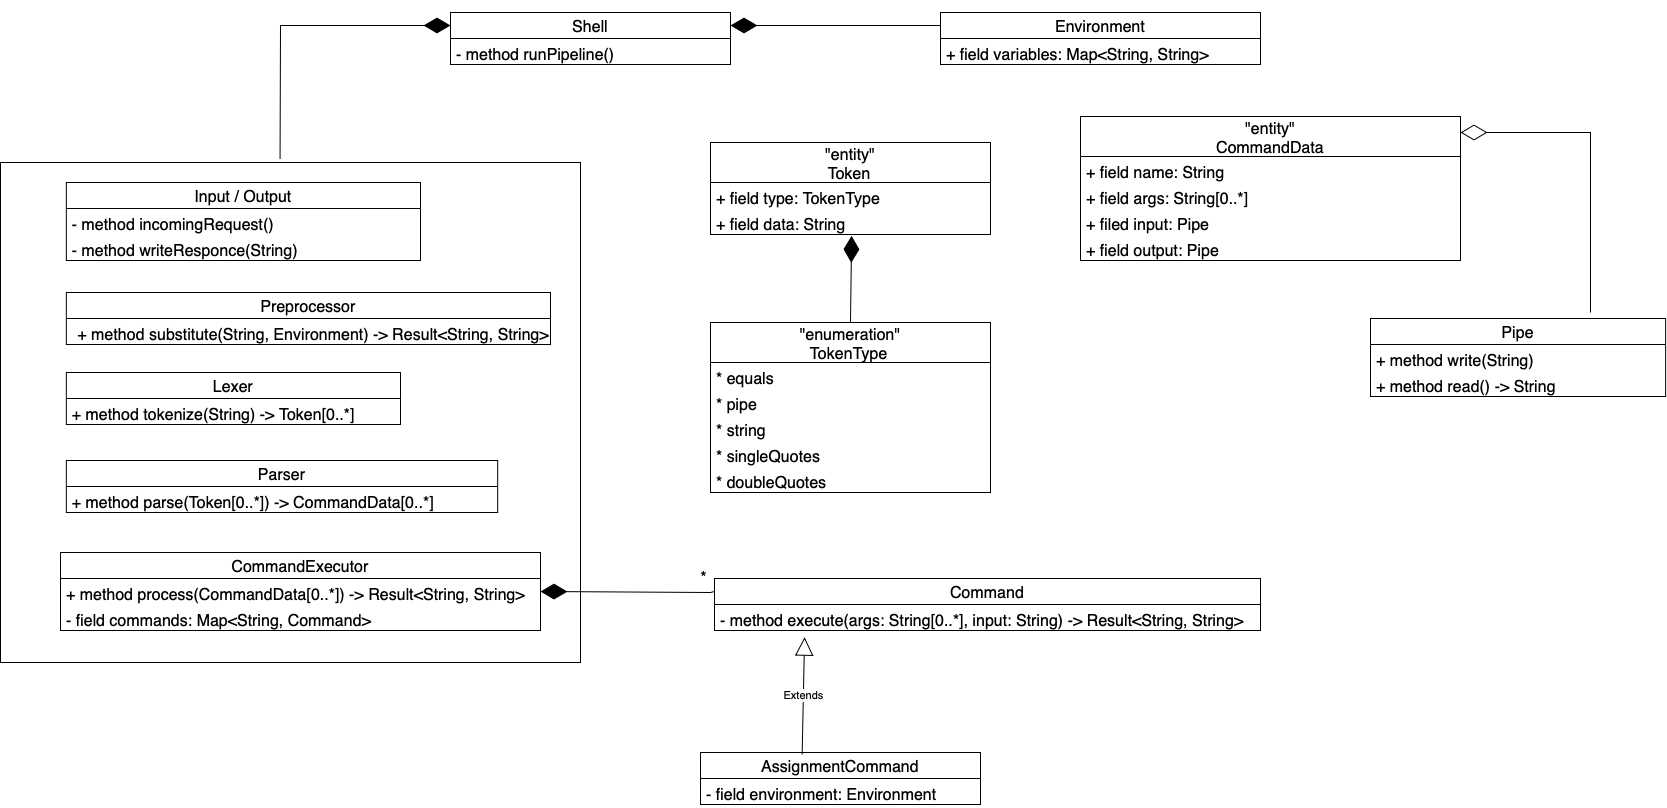

The diagram above was exported from draw.io. Its source (the exported page's mxGraphModel, read from the mxfile embedded in the PNG):
<mxGraphModel dx="1577" dy="1075" grid="1" gridSize="10" guides="1" tooltips="1" connect="1" arrows="1" fold="1" page="1" pageScale="1" pageWidth="827" pageHeight="1169" math="0" shadow="0">
  <root>
    <mxCell id="0" />
    <mxCell id="1" parent="0" />
    <mxCell id="KhzW3HCfDFGGpcyHgneD-43" value="&quot;entity&quot; &#10;Token" style="swimlane;fontStyle=0;childLayout=stackLayout;horizontal=1;startSize=40;fillColor=none;horizontalStack=0;resizeParent=1;resizeParentMax=0;resizeLast=0;collapsible=1;marginBottom=0;fontSize=16;" parent="1" vertex="1">
      <mxGeometry x="840" y="150" width="280" height="92" as="geometry" />
    </mxCell>
    <mxCell id="KhzW3HCfDFGGpcyHgneD-44" value="+ field type: TokenType" style="text;strokeColor=none;fillColor=none;align=left;verticalAlign=top;spacingLeft=4;spacingRight=4;overflow=hidden;rotatable=0;points=[[0,0.5],[1,0.5]];portConstraint=eastwest;fontSize=16;" parent="KhzW3HCfDFGGpcyHgneD-43" vertex="1">
      <mxGeometry y="40" width="280" height="26" as="geometry" />
    </mxCell>
    <mxCell id="KhzW3HCfDFGGpcyHgneD-46" value="+ field data: String" style="text;strokeColor=none;fillColor=none;align=left;verticalAlign=top;spacingLeft=4;spacingRight=4;overflow=hidden;rotatable=0;points=[[0,0.5],[1,0.5]];portConstraint=eastwest;fontSize=16;" parent="KhzW3HCfDFGGpcyHgneD-43" vertex="1">
      <mxGeometry y="66" width="280" height="26" as="geometry" />
    </mxCell>
    <mxCell id="KhzW3HCfDFGGpcyHgneD-47" value="&quot;enumeration&quot; &#10;TokenType" style="swimlane;fontStyle=0;childLayout=stackLayout;horizontal=1;startSize=40;fillColor=none;horizontalStack=0;resizeParent=1;resizeParentMax=0;resizeLast=0;collapsible=1;marginBottom=0;fontSize=16;" parent="1" vertex="1">
      <mxGeometry x="840" y="330" width="280" height="170" as="geometry" />
    </mxCell>
    <mxCell id="KhzW3HCfDFGGpcyHgneD-48" value="* equals" style="text;strokeColor=none;fillColor=none;align=left;verticalAlign=top;spacingLeft=4;spacingRight=4;overflow=hidden;rotatable=0;points=[[0,0.5],[1,0.5]];portConstraint=eastwest;fontSize=16;" parent="KhzW3HCfDFGGpcyHgneD-47" vertex="1">
      <mxGeometry y="40" width="280" height="26" as="geometry" />
    </mxCell>
    <mxCell id="KhzW3HCfDFGGpcyHgneD-51" value="* pipe" style="text;strokeColor=none;fillColor=none;align=left;verticalAlign=top;spacingLeft=4;spacingRight=4;overflow=hidden;rotatable=0;points=[[0,0.5],[1,0.5]];portConstraint=eastwest;fontSize=16;" parent="KhzW3HCfDFGGpcyHgneD-47" vertex="1">
      <mxGeometry y="66" width="280" height="26" as="geometry" />
    </mxCell>
    <mxCell id="KhzW3HCfDFGGpcyHgneD-52" value="* string" style="text;strokeColor=none;fillColor=none;align=left;verticalAlign=top;spacingLeft=4;spacingRight=4;overflow=hidden;rotatable=0;points=[[0,0.5],[1,0.5]];portConstraint=eastwest;fontSize=16;" parent="KhzW3HCfDFGGpcyHgneD-47" vertex="1">
      <mxGeometry y="92" width="280" height="26" as="geometry" />
    </mxCell>
    <mxCell id="KhzW3HCfDFGGpcyHgneD-71" value="* singleQuotes" style="text;strokeColor=none;fillColor=none;align=left;verticalAlign=top;spacingLeft=4;spacingRight=4;overflow=hidden;rotatable=0;points=[[0,0.5],[1,0.5]];portConstraint=eastwest;fontSize=16;" parent="KhzW3HCfDFGGpcyHgneD-47" vertex="1">
      <mxGeometry y="118" width="280" height="26" as="geometry" />
    </mxCell>
    <mxCell id="KhzW3HCfDFGGpcyHgneD-72" value="* doubleQuotes" style="text;strokeColor=none;fillColor=none;align=left;verticalAlign=top;spacingLeft=4;spacingRight=4;overflow=hidden;rotatable=0;points=[[0,0.5],[1,0.5]];portConstraint=eastwest;fontSize=16;" parent="KhzW3HCfDFGGpcyHgneD-47" vertex="1">
      <mxGeometry y="144" width="280" height="26" as="geometry" />
    </mxCell>
    <mxCell id="KhzW3HCfDFGGpcyHgneD-58" value="&quot;entity&quot;&#10;CommandData" style="swimlane;fontStyle=0;childLayout=stackLayout;horizontal=1;startSize=40;fillColor=none;horizontalStack=0;resizeParent=1;resizeParentMax=0;resizeLast=0;collapsible=1;marginBottom=0;fontSize=16;" parent="1" vertex="1">
      <mxGeometry x="1210" y="124" width="380" height="144" as="geometry" />
    </mxCell>
    <mxCell id="KhzW3HCfDFGGpcyHgneD-60" value="+ field name: String" style="text;strokeColor=none;fillColor=none;align=left;verticalAlign=top;spacingLeft=4;spacingRight=4;overflow=hidden;rotatable=0;points=[[0,0.5],[1,0.5]];portConstraint=eastwest;fontSize=16;" parent="KhzW3HCfDFGGpcyHgneD-58" vertex="1">
      <mxGeometry y="40" width="380" height="26" as="geometry" />
    </mxCell>
    <mxCell id="KhzW3HCfDFGGpcyHgneD-73" value="+ field args: String[0..*]" style="text;strokeColor=none;fillColor=none;align=left;verticalAlign=top;spacingLeft=4;spacingRight=4;overflow=hidden;rotatable=0;points=[[0,0.5],[1,0.5]];portConstraint=eastwest;fontSize=16;" parent="KhzW3HCfDFGGpcyHgneD-58" vertex="1">
      <mxGeometry y="66" width="380" height="26" as="geometry" />
    </mxCell>
    <mxCell id="KhzW3HCfDFGGpcyHgneD-74" value="+ filed input: Pipe" style="text;strokeColor=none;fillColor=none;align=left;verticalAlign=top;spacingLeft=4;spacingRight=4;overflow=hidden;rotatable=0;points=[[0,0.5],[1,0.5]];portConstraint=eastwest;fontSize=16;" parent="KhzW3HCfDFGGpcyHgneD-58" vertex="1">
      <mxGeometry y="92" width="380" height="26" as="geometry" />
    </mxCell>
    <mxCell id="KhzW3HCfDFGGpcyHgneD-75" value="+ field output: Pipe" style="text;strokeColor=none;fillColor=none;align=left;verticalAlign=top;spacingLeft=4;spacingRight=4;overflow=hidden;rotatable=0;points=[[0,0.5],[1,0.5]];portConstraint=eastwest;fontSize=16;" parent="KhzW3HCfDFGGpcyHgneD-58" vertex="1">
      <mxGeometry y="118" width="380" height="26" as="geometry" />
    </mxCell>
    <mxCell id="KhzW3HCfDFGGpcyHgneD-85" value="Command" style="swimlane;fontStyle=0;childLayout=stackLayout;horizontal=1;startSize=26;fillColor=none;horizontalStack=0;resizeParent=1;resizeParentMax=0;resizeLast=0;collapsible=1;marginBottom=0;fontSize=16;" parent="1" vertex="1">
      <mxGeometry x="844" y="586" width="546" height="52" as="geometry" />
    </mxCell>
    <mxCell id="KhzW3HCfDFGGpcyHgneD-86" value="- method execute(args: String[0..*], input: String) -&gt; Result&lt;String, String&gt;" style="text;strokeColor=none;fillColor=none;align=left;verticalAlign=top;spacingLeft=4;spacingRight=4;overflow=hidden;rotatable=0;points=[[0,0.5],[1,0.5]];portConstraint=eastwest;fontSize=16;fontStyle=0" parent="KhzW3HCfDFGGpcyHgneD-85" vertex="1">
      <mxGeometry y="26" width="546" height="26" as="geometry" />
    </mxCell>
    <mxCell id="KhzW3HCfDFGGpcyHgneD-88" value="Shell" style="swimlane;fontStyle=0;childLayout=stackLayout;horizontal=1;startSize=26;fillColor=none;horizontalStack=0;resizeParent=1;resizeParentMax=0;resizeLast=0;collapsible=1;marginBottom=0;fontSize=16;" parent="1" vertex="1">
      <mxGeometry x="580" y="20" width="280" height="52" as="geometry" />
    </mxCell>
    <mxCell id="KhzW3HCfDFGGpcyHgneD-98" value="- method runPipeline()" style="text;strokeColor=none;fillColor=none;align=left;verticalAlign=top;spacingLeft=4;spacingRight=4;overflow=hidden;rotatable=0;points=[[0,0.5],[1,0.5]];portConstraint=eastwest;fontSize=16;" parent="KhzW3HCfDFGGpcyHgneD-88" vertex="1">
      <mxGeometry y="26" width="280" height="26" as="geometry" />
    </mxCell>
    <mxCell id="KhzW3HCfDFGGpcyHgneD-91" value="Environment" style="swimlane;fontStyle=0;childLayout=stackLayout;horizontal=1;startSize=26;fillColor=none;horizontalStack=0;resizeParent=1;resizeParentMax=0;resizeLast=0;collapsible=1;marginBottom=0;fontSize=16;" parent="1" vertex="1">
      <mxGeometry x="1070" y="20" width="320" height="52" as="geometry" />
    </mxCell>
    <mxCell id="KhzW3HCfDFGGpcyHgneD-93" value="+ field variables: Map&lt;String, String&gt;" style="text;strokeColor=none;fillColor=none;align=left;verticalAlign=top;spacingLeft=4;spacingRight=4;overflow=hidden;rotatable=0;points=[[0,0.5],[1,0.5]];portConstraint=eastwest;fontSize=16;" parent="KhzW3HCfDFGGpcyHgneD-91" vertex="1">
      <mxGeometry y="26" width="320" height="26" as="geometry" />
    </mxCell>
    <mxCell id="KhzW3HCfDFGGpcyHgneD-109" value="AssignmentCommand" style="swimlane;fontStyle=0;childLayout=stackLayout;horizontal=1;startSize=26;fillColor=none;horizontalStack=0;resizeParent=1;resizeParentMax=0;resizeLast=0;collapsible=1;marginBottom=0;fontSize=16;" parent="1" vertex="1">
      <mxGeometry x="830" y="760" width="280" height="52" as="geometry" />
    </mxCell>
    <mxCell id="KhzW3HCfDFGGpcyHgneD-111" value="- field environment: Environment" style="text;strokeColor=none;fillColor=none;align=left;verticalAlign=top;spacingLeft=4;spacingRight=4;overflow=hidden;rotatable=0;points=[[0,0.5],[1,0.5]];portConstraint=eastwest;fontSize=16;" parent="KhzW3HCfDFGGpcyHgneD-109" vertex="1">
      <mxGeometry y="26" width="280" height="26" as="geometry" />
    </mxCell>
    <mxCell id="lBV4ivMA47uS4kKZYbYJ-3" value="" style="endArrow=diamondThin;endFill=1;endSize=24;html=1;rounded=0;entryX=0;entryY=0.25;entryDx=0;entryDy=0;exitX=0.482;exitY=-0.007;exitDx=0;exitDy=0;exitPerimeter=0;" parent="1" source="lBV4ivMA47uS4kKZYbYJ-1" target="KhzW3HCfDFGGpcyHgneD-88" edge="1">
      <mxGeometry width="160" relative="1" as="geometry">
        <mxPoint x="920" y="420" as="sourcePoint" />
        <mxPoint x="1080" y="420" as="targetPoint" />
        <Array as="points">
          <mxPoint x="410" y="33" />
        </Array>
      </mxGeometry>
    </mxCell>
    <mxCell id="lBV4ivMA47uS4kKZYbYJ-6" value="" style="endArrow=diamondThin;endFill=1;endSize=24;html=1;rounded=0;entryX=1;entryY=0.25;entryDx=0;entryDy=0;exitX=0;exitY=0.25;exitDx=0;exitDy=0;" parent="1" source="KhzW3HCfDFGGpcyHgneD-91" target="KhzW3HCfDFGGpcyHgneD-88" edge="1">
      <mxGeometry width="160" relative="1" as="geometry">
        <mxPoint x="940" y="100" as="sourcePoint" />
        <mxPoint x="1100" y="100" as="targetPoint" />
        <Array as="points" />
      </mxGeometry>
    </mxCell>
    <mxCell id="lBV4ivMA47uS4kKZYbYJ-1" value="" style="html=1;" parent="1" vertex="1">
      <mxGeometry x="130" y="170" width="580" height="500" as="geometry" />
    </mxCell>
    <mxCell id="KhzW3HCfDFGGpcyHgneD-19" value="&#10;Input / Output&#10;" style="swimlane;fontStyle=0;childLayout=stackLayout;horizontal=1;startSize=26;fillColor=none;horizontalStack=0;resizeParent=1;resizeParentMax=0;resizeLast=0;collapsible=1;marginBottom=0;fontSize=16;" parent="1" vertex="1">
      <mxGeometry x="195.84" y="190" width="354.16" height="78" as="geometry" />
    </mxCell>
    <mxCell id="KhzW3HCfDFGGpcyHgneD-21" value="- method incomingRequest()" style="text;strokeColor=none;fillColor=none;align=left;verticalAlign=top;spacingLeft=4;spacingRight=4;overflow=hidden;rotatable=0;points=[[0,0.5],[1,0.5]];portConstraint=eastwest;fontSize=16;" parent="KhzW3HCfDFGGpcyHgneD-19" vertex="1">
      <mxGeometry y="26" width="354.16" height="26" as="geometry" />
    </mxCell>
    <mxCell id="KhzW3HCfDFGGpcyHgneD-25" value="- method writeResponce(String)" style="text;strokeColor=none;fillColor=none;align=left;verticalAlign=top;spacingLeft=4;spacingRight=4;overflow=hidden;rotatable=0;points=[[0,0.5],[1,0.5]];portConstraint=eastwest;fontSize=16;" parent="KhzW3HCfDFGGpcyHgneD-19" vertex="1">
      <mxGeometry y="52" width="354.16" height="26" as="geometry" />
    </mxCell>
    <mxCell id="KhzW3HCfDFGGpcyHgneD-26" value="Lexer" style="swimlane;fontStyle=0;childLayout=stackLayout;horizontal=1;startSize=26;fillColor=none;horizontalStack=0;resizeParent=1;resizeParentMax=0;resizeLast=0;collapsible=1;marginBottom=0;fontSize=16;" parent="1" vertex="1">
      <mxGeometry x="195.84" y="380" width="334.16" height="52" as="geometry" />
    </mxCell>
    <mxCell id="KhzW3HCfDFGGpcyHgneD-27" value="+ method tokenize(String) -&gt; Token[0..*]" style="text;strokeColor=none;fillColor=none;align=left;verticalAlign=top;spacingLeft=4;spacingRight=4;overflow=hidden;rotatable=0;points=[[0,0.5],[1,0.5]];portConstraint=eastwest;fontSize=16;" parent="KhzW3HCfDFGGpcyHgneD-26" vertex="1">
      <mxGeometry y="26" width="334.16" height="26" as="geometry" />
    </mxCell>
    <mxCell id="KhzW3HCfDFGGpcyHgneD-54" value="Parser" style="swimlane;fontStyle=0;childLayout=stackLayout;horizontal=1;startSize=26;fillColor=none;horizontalStack=0;resizeParent=1;resizeParentMax=0;resizeLast=0;collapsible=1;marginBottom=0;fontSize=16;" parent="1" vertex="1">
      <mxGeometry x="195.8378378378378" y="468" width="431.3513513513513" height="52" as="geometry" />
    </mxCell>
    <mxCell id="KhzW3HCfDFGGpcyHgneD-55" value="+ method parse(Token[0..*]) -&gt; CommandData[0..*]" style="text;strokeColor=none;fillColor=none;align=left;verticalAlign=top;spacingLeft=4;spacingRight=4;overflow=hidden;rotatable=0;points=[[0,0.5],[1,0.5]];portConstraint=eastwest;fontSize=16;" parent="KhzW3HCfDFGGpcyHgneD-54" vertex="1">
      <mxGeometry y="26" width="431.3513513513513" height="26" as="geometry" />
    </mxCell>
    <mxCell id="KhzW3HCfDFGGpcyHgneD-79" value="CommandExecutor" style="swimlane;fontStyle=0;childLayout=stackLayout;horizontal=1;startSize=26;fillColor=none;horizontalStack=0;resizeParent=1;resizeParentMax=0;resizeLast=0;collapsible=1;marginBottom=0;fontSize=16;" parent="1" vertex="1">
      <mxGeometry x="190" y="560" width="480" height="78" as="geometry" />
    </mxCell>
    <mxCell id="KhzW3HCfDFGGpcyHgneD-80" value="+ method process(CommandData[0..*]) -&gt; Result&lt;String, String&gt;" style="text;strokeColor=none;fillColor=none;align=left;verticalAlign=top;spacingLeft=4;spacingRight=4;overflow=hidden;rotatable=0;points=[[0,0.5],[1,0.5]];portConstraint=eastwest;fontSize=16;" parent="KhzW3HCfDFGGpcyHgneD-79" vertex="1">
      <mxGeometry y="26" width="480" height="26" as="geometry" />
    </mxCell>
    <mxCell id="KhzW3HCfDFGGpcyHgneD-84" value="- field commands: Map&lt;String, Command&gt;" style="text;strokeColor=none;fillColor=none;align=left;verticalAlign=top;spacingLeft=4;spacingRight=4;overflow=hidden;rotatable=0;points=[[0,0.5],[1,0.5]];portConstraint=eastwest;fontSize=16;fontStyle=0" parent="KhzW3HCfDFGGpcyHgneD-79" vertex="1">
      <mxGeometry y="52" width="480" height="26" as="geometry" />
    </mxCell>
    <mxCell id="KhzW3HCfDFGGpcyHgneD-96" value="Preprocessor" style="swimlane;fontStyle=0;childLayout=stackLayout;horizontal=1;startSize=26;fillColor=none;horizontalStack=0;resizeParent=1;resizeParentMax=0;resizeLast=0;collapsible=1;marginBottom=0;fontSize=16;" parent="1" vertex="1">
      <mxGeometry x="195.84" y="300" width="484.16" height="52" as="geometry" />
    </mxCell>
    <mxCell id="KhzW3HCfDFGGpcyHgneD-97" value="+ method substitute(String, Environment) -&gt; Result&lt;String, String&gt;" style="text;strokeColor=none;fillColor=none;align=left;verticalAlign=top;spacingLeft=4;spacingRight=4;overflow=hidden;rotatable=0;points=[[0,0.5],[1,0.5]];portConstraint=eastwest;fontSize=16;" parent="1" vertex="1">
      <mxGeometry x="201.5135135135135" y="326" width="533.5135135135133" height="34" as="geometry" />
    </mxCell>
    <mxCell id="KhzW3HCfDFGGpcyHgneD-100" value="Pipe" style="swimlane;fontStyle=0;childLayout=stackLayout;horizontal=1;startSize=26;fillColor=none;horizontalStack=0;resizeParent=1;resizeParentMax=0;resizeLast=0;collapsible=1;marginBottom=0;fontSize=16;" parent="1" vertex="1">
      <mxGeometry x="1499.9978378378378" y="326" width="295.135135135135" height="78" as="geometry" />
    </mxCell>
    <mxCell id="KhzW3HCfDFGGpcyHgneD-101" value="+ method write(String)" style="text;strokeColor=none;fillColor=none;align=left;verticalAlign=top;spacingLeft=4;spacingRight=4;overflow=hidden;rotatable=0;points=[[0,0.5],[1,0.5]];portConstraint=eastwest;fontSize=16;" parent="KhzW3HCfDFGGpcyHgneD-100" vertex="1">
      <mxGeometry y="26" width="295.135135135135" height="26" as="geometry" />
    </mxCell>
    <mxCell id="KhzW3HCfDFGGpcyHgneD-102" value="+ method read() -&gt; String" style="text;strokeColor=none;fillColor=none;align=left;verticalAlign=top;spacingLeft=4;spacingRight=4;overflow=hidden;rotatable=0;points=[[0,0.5],[1,0.5]];portConstraint=eastwest;fontSize=16;" parent="KhzW3HCfDFGGpcyHgneD-100" vertex="1">
      <mxGeometry y="52" width="295.135135135135" height="26" as="geometry" />
    </mxCell>
    <mxCell id="lBV4ivMA47uS4kKZYbYJ-25" value="" style="endArrow=diamondThin;endFill=1;endSize=24;html=1;rounded=0;entryX=0.504;entryY=1.051;entryDx=0;entryDy=0;entryPerimeter=0;exitX=0.5;exitY=0;exitDx=0;exitDy=0;" parent="1" source="KhzW3HCfDFGGpcyHgneD-47" target="KhzW3HCfDFGGpcyHgneD-46" edge="1">
      <mxGeometry width="160" relative="1" as="geometry">
        <mxPoint x="860" y="290" as="sourcePoint" />
        <mxPoint x="1020" y="290" as="targetPoint" />
      </mxGeometry>
    </mxCell>
    <mxCell id="lBV4ivMA47uS4kKZYbYJ-26" value="Extends" style="endArrow=block;endSize=16;endFill=0;html=1;rounded=0;entryX=0.165;entryY=1.256;entryDx=0;entryDy=0;entryPerimeter=0;exitX=0.363;exitY=0.038;exitDx=0;exitDy=0;exitPerimeter=0;" parent="1" source="KhzW3HCfDFGGpcyHgneD-109" target="KhzW3HCfDFGGpcyHgneD-86" edge="1">
      <mxGeometry width="160" relative="1" as="geometry">
        <mxPoint x="770" y="692" as="sourcePoint" />
        <mxPoint x="930" y="692" as="targetPoint" />
      </mxGeometry>
    </mxCell>
    <mxCell id="lBV4ivMA47uS4kKZYbYJ-27" value="" style="endArrow=diamondThin;endFill=0;endSize=24;html=1;rounded=0;" parent="1" edge="1">
      <mxGeometry width="160" relative="1" as="geometry">
        <mxPoint x="1720" y="320" as="sourcePoint" />
        <mxPoint x="1590" y="140" as="targetPoint" />
        <Array as="points">
          <mxPoint x="1720" y="140" />
        </Array>
      </mxGeometry>
    </mxCell>
    <mxCell id="lBV4ivMA47uS4kKZYbYJ-28" value="" style="endArrow=diamondThin;endFill=1;endSize=24;html=1;rounded=0;entryX=1;entryY=0.5;entryDx=0;entryDy=0;exitX=0;exitY=0.25;exitDx=0;exitDy=0;" parent="1" source="KhzW3HCfDFGGpcyHgneD-85" target="KhzW3HCfDFGGpcyHgneD-80" edge="1">
      <mxGeometry width="160" relative="1" as="geometry">
        <mxPoint x="850" y="660" as="sourcePoint" />
        <mxPoint x="1010" y="660" as="targetPoint" />
        <Array as="points">
          <mxPoint x="840" y="600" />
        </Array>
      </mxGeometry>
    </mxCell>
    <mxCell id="lBV4ivMA47uS4kKZYbYJ-29" value="&lt;font style=&quot;font-size: 16px;&quot;&gt;*&lt;/font&gt;" style="edgeLabel;html=1;align=center;verticalAlign=middle;resizable=0;points=[];" parent="lBV4ivMA47uS4kKZYbYJ-28" vertex="1" connectable="0">
      <mxGeometry x="-0.5833" y="3" relative="1" as="geometry">
        <mxPoint x="24" y="-17" as="offset" />
      </mxGeometry>
    </mxCell>
  </root>
</mxGraphModel>